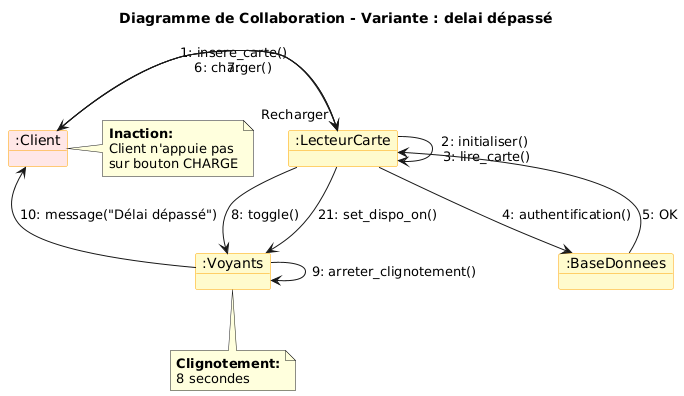

The diagram above was rendered by PlantUML. Its source (embedded in the PNG):
@startuml
title Diagramme de Collaboration - Variante : delai dépassé 

skinparam object {
  BackgroundColor #FFFACD
  BorderColor #FFA500
}

' Positionnement spatial
object ":Client" as Client #FFE6E6

together {
  object ":LecteurCarte" as LC
  object ":BaseDonnees" as BD
}

together {
  object ":Voyants" as V
 
}

' === Authentification ===
Client -right-> LC : 1: insere_carte()\n\n
LC -> LC : 2: initialiser()\n 3: lire_carte()
LC -down-> BD : 4: authentification()
BD -up-> LC : 5: OK

' === Choix recharge ===
LC -left-> Client : 6: charger()
Client -right-> LC : 7: "Recharger"

' === Clignotement avec timer ===
LC -down-> V : 8: toggle()



' === Timeout ===

V -> V : 9: arreter_clignotement()

V -up-> Client : 10: message("Délai dépassé")
LC -down-> V : 21: set_dispo_on()

note right of Client
  **Inaction:**
  Client n'appuie pas
  sur bouton CHARGE
end note

note bottom of V
  **Clignotement:**
  8 secondes
end note
@enduml